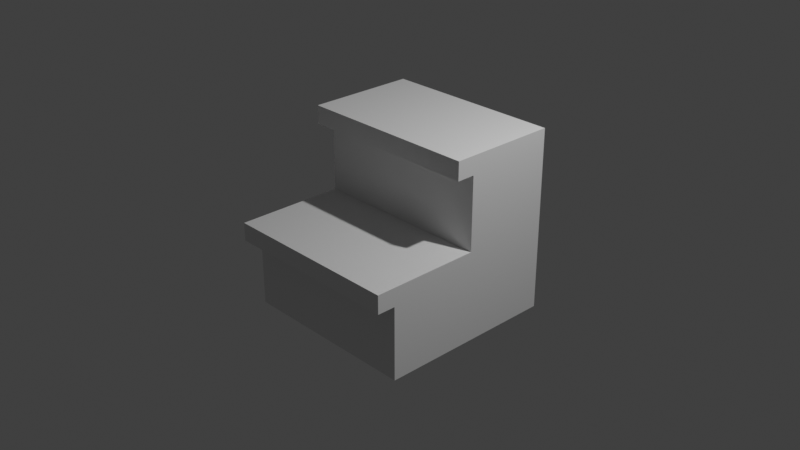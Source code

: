 # Source: multidecor_ledged_stair_segment.blend  (saved by Blender 3.0.42; exported with 4.5.12 LTS)
import bpy
from mathutils import Matrix  # noqa: F401  (used for matrix-valued properties, if any)

bpy.ops.wm.read_factory_settings(use_empty=True)
scene = bpy.context.scene
scene.name = 'Scene'

# ---- collections
col_collection = bpy.data.collections.new('Collection'); scene.collection.children.link(col_collection)

# ---- materials (node trees are filled in below, after node groups)
mat_material = bpy.data.materials.new('Material')
mat_material.alpha_threshold = 0.0
mat_material.use_transparent_shadow = False
mat_material.line_color = (0.0, 0.0, 0.0, 1.0)

# ---- material node trees
mat_material.use_nodes = True; mat_material.node_tree.nodes.clear()
_N = mat_material.node_tree.nodes; _L = mat_material.node_tree.links
n0 = _N.new('ShaderNodeOutputMaterial'); n0.name = 'Material Output'; n0.location = (300, 300)
n1 = _N.new('ShaderNodeBsdfPrincipled'); n1.name = 'Principled BSDF'; n1.location = (10, 300)
n1.distribution = 'GGX'
n1.subsurface_method = 'RANDOM_WALK_SKIN'
n1.inputs[2].default_value = 0.4
n1.inputs[3].default_value = 1.45
n1.inputs[27].default_value = (0.0, 0.0, 0.0, 1.0)
n1.inputs[28].default_value = 1.0
_L.new(n1.outputs[0], n0.inputs[0])
n0.is_active_output = True

# ---- world
world_world = bpy.data.worlds.new('World'); scene.world = world_world
world_world.use_nodes = True; world_world.node_tree.nodes.clear()
_N = world_world.node_tree.nodes; _L = world_world.node_tree.links
n0 = _N.new('ShaderNodeOutputWorld'); n0.name = 'World Output'; n0.location = (300, 300)
n1 = _N.new('ShaderNodeBackground'); n1.name = 'Background'; n1.location = (10, 300)
n1.inputs[0].default_value = (0.05088, 0.05088, 0.05088, 1.0)
_L.new(n1.outputs[0], n0.inputs[0])
n0.is_active_output = True
world_world.color = (0.05088, 0.05088, 0.05088)
world_world.use_sun_shadow = False
world_world.sun_shadow_jitter_overblur = 0.0

# ---- cameras
cam_camera = bpy.data.cameras.new('Camera')
cam_camera.clip_end = 100.0
cam_camera.ortho_scale = 7.314

# ---- lights
light_light = bpy.data.lights.new('Light', 'POINT')
light_light.transmission_factor = 0.0
light_light.energy = 1000.0
light_light.shadow_soft_size = 0.1
light_light.shadow_maximum_resolution = 0.006
light_light.use_absolute_resolution = True

# ---- meshes
me_cube = bpy.data.meshes.new('Cube')
me_cube.from_pydata([(1.0, 1.0, 0.0), (1.0, 1.0, -1.0), (1.0, -1.0, 0.0), (1.0, -1.0, -1.0), (-1.0, 1.0, 0.0), (-1.0, 1.0, -1.0), (-1.0, -1.0, 0.0), (-1.0, -1.0, -1.0), (-1.0, 0.0, -1.0), (1.0, 0.0, 0.0), (-1.0, 0.0, 0.0), (1.0, 0.0, -1.0), (-1.0, 0.0, 1.0), (-1.0, 1.0, 1.0), (1.0, 1.0, 1.0), (1.0, 0.0, 1.0), (-1.0, 0.0, 0.8), (-1.0, 1.0, 0.8), (1.0, 1.0, 0.8), (1.0, 0.0, 0.8), (1.0, 1.0, -0.2), (-1.0, -1.0, -0.2), (1.0, -1.0, -0.2), (-1.0, 1.0, -0.2), (1.0, 0.0, -0.2), (-1.0, 0.0, -0.2), (-1.0, -1.2, -0.2), (-1.0, -1.2, 0.0), (1.0, -1.2, 0.0), (1.0, -1.2, -0.2), (-1.0, -0.2, 1.0), (1.0, -0.2, 1.0), (-1.0, -0.2, 0.8), (1.0, -0.2, 0.8)], [], [(9, 10, 6, 2), (22, 2, 28, 29), (25, 10, 4, 23), (8, 11, 3, 7), (24, 9, 2, 22), (23, 4, 0, 20), (20, 0, 9, 24), (5, 1, 11, 8), (21, 6, 10, 25), (17, 16, 12, 13), (14, 13, 12, 15), (18, 17, 13, 14), (16, 19, 33, 32), (19, 18, 14, 15), (9, 0, 18, 19), (10, 9, 19, 16), (0, 4, 17, 18), (4, 10, 16, 17), (7, 21, 25, 8), (1, 20, 24, 11), (5, 23, 20, 1), (11, 24, 22, 3), (8, 25, 23, 5), (3, 22, 21, 7), (29, 28, 27, 26), (6, 21, 26, 27), (21, 22, 29, 26), (2, 6, 27, 28), (32, 33, 31, 30), (19, 15, 31, 33), (15, 12, 30, 31), (12, 16, 32, 30)])
_uv = me_cube.uv_layers.new(name='UVMap')
_uv.uv.foreach_set('vector', [-0.05063, 0.3992, -0.5498, 0.3992, -0.5498, 0.1496, -0.05063, 0.1496, 0.2495, 0.5496, 0.1996, 0.5496, 0.1996, 0.4997, 0.2495, 0.4997, 0.2495, 0.2994, 0.2495, 0.2495, 0.4991, 0.2495, 0.4991, 0.2994, 0.949, 1.249, 0.4499, 1.249, 0.4499, 0.9995, 0.949, 0.9995, 0.2495, 0.7992, 0.1996, 0.7992, 0.1996, 0.5496, 0.2495, 0.5496, 0.4499, 0.7992, 0.4499, 0.7493, 0.949, 0.7493, 0.949, 0.7992, 0.2495, 1.049, 0.1996, 1.049, 0.1996, 0.7992, 0.2495, 0.7992, 0.949, 1.499, 0.4499, 1.499, 0.4499, 1.249, 0.949, 1.249, -4.473e-05, 0.2994, -4.473e-05, 0.2495, 0.2495, 0.2495, 0.2495, 0.2994, 0.4991, 0.04979, 0.2495, 0.04979, 0.2495, -0.0001225, 0.4991, -0.0001225, -0.04996, 1.049, 0.4492, 1.049, 0.4492, 1.299, -0.04996, 1.299, 0.949, 0.5496, 0.4499, 0.5496, 0.4499, 0.4997, 0.949, 0.4997, -0.5498, 0.5989, -0.05063, 0.5989, -0.05063, 0.6488, -0.5498, 0.6488, -4.473e-05, 0.7992, -4.473e-05, 1.049, -0.04996, 1.049, -0.04996, 0.7992, 0.1996, 0.7992, 0.1996, 1.049, -4.473e-05, 1.049, -4.473e-05, 0.7992, -0.5498, 0.3992, -0.05063, 0.3992, -0.05063, 0.5989, -0.5498, 0.5989, 0.949, 0.7493, 0.4499, 0.7493, 0.4499, 0.5496, 0.949, 0.5496, 0.4991, 0.2495, 0.2495, 0.2495, 0.2495, 0.04979, 0.4991, 0.04979, -4.473e-05, 0.499, -4.473e-05, 0.2994, 0.2495, 0.2994, 0.2495, 0.499, 0.4492, 1.049, 0.2495, 1.049, 0.2495, 0.7992, 0.4492, 0.7992, 0.4499, 0.9989, 0.4499, 0.7992, 0.949, 0.7992, 0.949, 0.9989, 0.4492, 0.7992, 0.2495, 0.7992, 0.2495, 0.5496, 0.4492, 0.5496, 0.2495, 0.499, 0.2495, 0.2994, 0.4991, 0.2994, 0.4991, 0.499, -0.3501, 1.248, -0.5498, 1.248, -0.5498, 0.7493, -0.3501, 0.7493, -0.05063, 0.04979, -0.05063, 0.09971, -0.5498, 0.09971, -0.5498, 0.04979, -4.473e-05, 0.2495, -4.473e-05, 0.2994, -0.04996, 0.2994, -0.04996, 0.2495, -0.5498, -0.0001225, -0.05063, -0.0001222, -0.05063, 0.04979, -0.5498, 0.04979, -0.05063, 0.1496, -0.5498, 0.1496, -0.5498, 0.09971, -0.05063, 0.09971, -0.5498, 0.6488, -0.05063, 0.6488, -0.05063, 0.6987, -0.5498, 0.6987, -4.473e-05, 0.7992, -0.04996, 0.7992, -0.04996, 0.7493, -4.473e-05, 0.7493, -0.05063, 0.7486, -0.5498, 0.7486, -0.5498, 0.6987, -0.05063, 0.6987, 0.2495, -0.0001225, 0.2495, 0.04979, 0.1996, 0.04979, 0.1996, -0.0001225])
me_cube.materials.append(mat_material)
me_cube.use_remesh_preserve_volume = False
me_cube.use_remesh_preserve_attributes = False
me_cube.use_mirror_vertex_groups = False
me_cube.update()

# ---- objects
ob_cube = bpy.data.objects.new('Cube', me_cube)
ob_light = bpy.data.objects.new('Light', light_light)
ob_camera = bpy.data.objects.new('Camera', cam_camera)

# ---- transforms, parenting, visibility, modifiers, constraints
ob_cube.location = (0.0, 0.0, 0.0)
ob_cube.lock_rotations_4d = False
ob_cube.empty_display_type = 'ARROWS'
ob_cube.lineart.crease_threshold = 0.0
ob_light.location = (4.076, 1.005, 5.904)
ob_light.rotation_euler = (0.6503, 0.05522, 1.866)
ob_light.lock_rotations_4d = False
ob_light.empty_display_type = 'ARROWS'
ob_light.color = (0.0, 0.0, 0.0, 0.0)
ob_light.lineart.crease_threshold = 0.0
ob_camera.location = (7.359, -6.926, 4.958)
ob_camera.rotation_euler = (1.109, 0.0, 0.8149)
ob_camera.lock_rotations_4d = False
ob_camera.empty_display_type = 'ARROWS'
ob_camera.color = (0.0, 0.0, 0.0, 0.0)
ob_camera.display_type = 'WIRE'
ob_camera.lineart.crease_threshold = 0.0

# ---- collection membership
col_collection.objects.link(ob_cube)
col_collection.objects.link(ob_light)
col_collection.objects.link(ob_camera)

# ---- scene / render settings (as saved in the file)
scene.camera = ob_camera
scene.frame_start = 1; scene.frame_end = 250; scene.frame_set(1)
scene.render.engine = 'BLENDER_EEVEE_NEXT'
scene.cycles.sampling_pattern = 'TABULATED_SOBOL'
scene.cycles.use_light_tree = False
scene.view_settings.view_transform = 'Standard'
bpy.context.view_layer.update()
